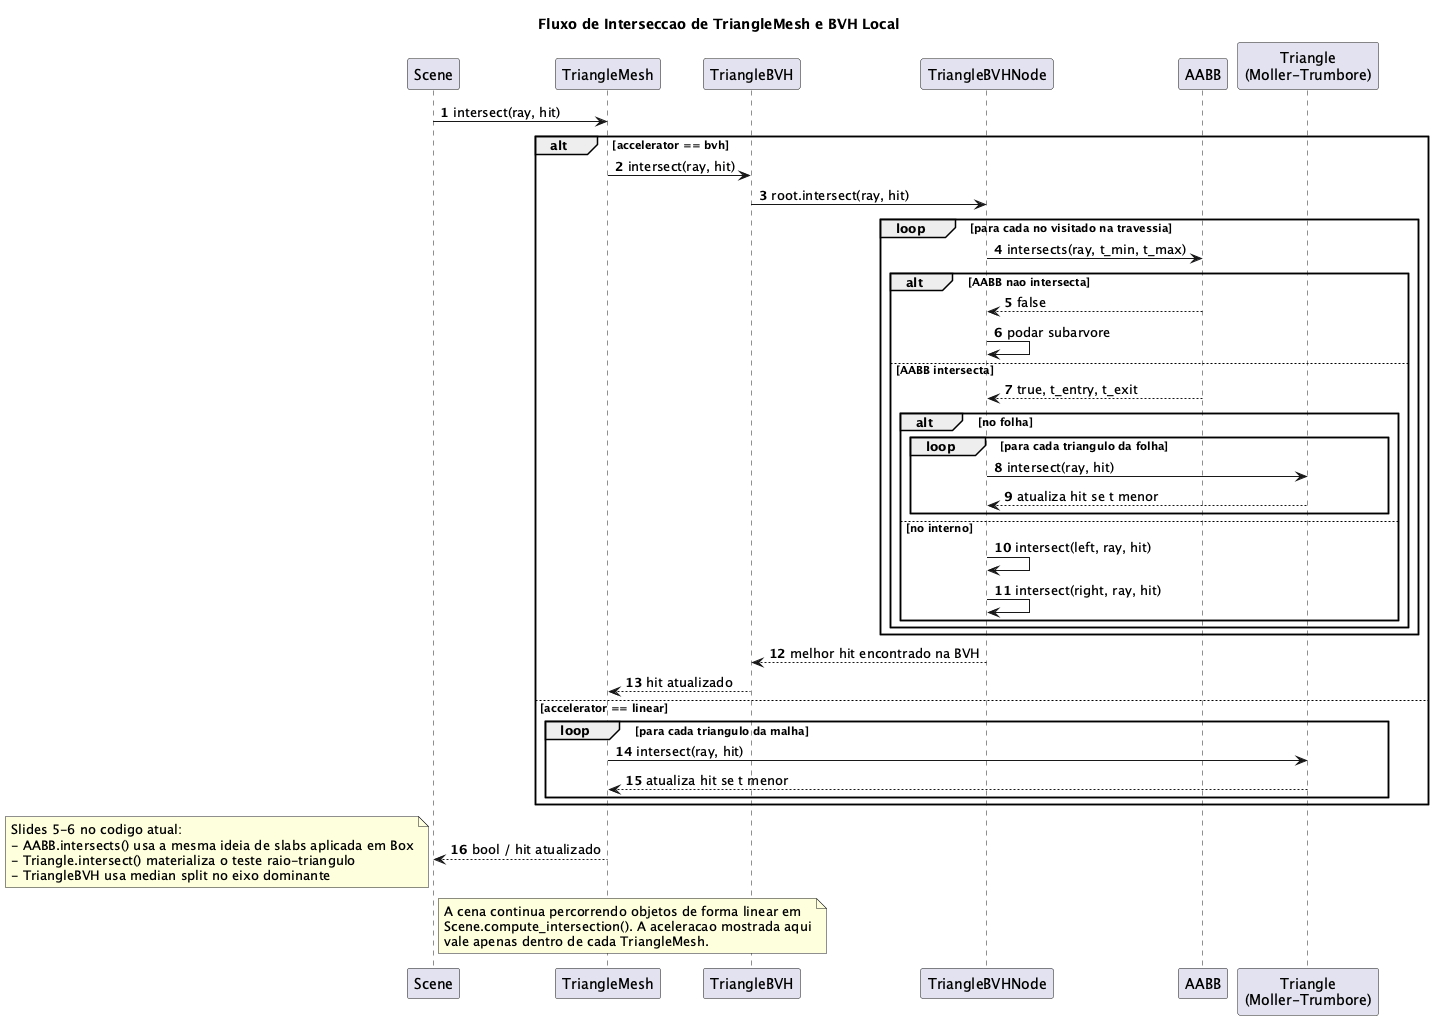

The diagram above was rendered by PlantUML. Its source (embedded in the PNG):
@startuml ray_tracing_bvh_flow_v1
title Fluxo de Interseccao de TriangleMesh e BVH Local

autonumber

participant Scene
participant "TriangleMesh" as Mesh
participant "TriangleBVH" as BVH
participant "TriangleBVHNode" as Node
participant "AABB" as Box
participant "Triangle\n(Moller-Trumbore)" as Tri

Scene -> Mesh : intersect(ray, hit)

alt accelerator == bvh
  Mesh -> BVH : intersect(ray, hit)
  BVH -> Node : root.intersect(ray, hit)

  loop para cada no visitado na travessia
    Node -> Box : intersects(ray, t_min, t_max)
    alt AABB nao intersecta
      Box --> Node : false
      Node -> Node : podar subarvore
    else AABB intersecta
      Box --> Node : true, t_entry, t_exit

      alt no folha
        loop para cada triangulo da folha
          Node -> Tri : intersect(ray, hit)
          Tri --> Node : atualiza hit se t menor
        end
      else no interno
        Node -> Node : intersect(left, ray, hit)
        Node -> Node : intersect(right, ray, hit)
      end
    end
  end

  Node --> BVH : melhor hit encontrado na BVH
  BVH --> Mesh : hit atualizado

else accelerator == linear
  loop para cada triangulo da malha
    Mesh -> Tri : intersect(ray, hit)
    Tri --> Mesh : atualiza hit se t menor
  end
end

Mesh --> Scene : bool / hit atualizado

note right of Scene
  A cena continua percorrendo objetos de forma linear em
  Scene.compute_intersection(). A aceleracao mostrada aqui
  vale apenas dentro de cada TriangleMesh.
end note

note bottom
  Slides 5-6 no codigo atual:
  - AABB.intersects() usa a mesma ideia de slabs aplicada em Box
  - Triangle.intersect() materializa o teste raio-triangulo
  - TriangleBVH usa median split no eixo dominante
end note

@enduml